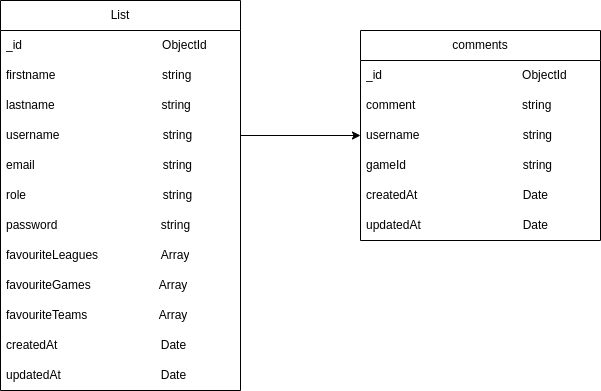

The diagram above was exported from draw.io. Its source (the exported page's mxGraphModel, read from the mxfile embedded in the PNG):
<mxGraphModel dx="1434" dy="775" grid="1" gridSize="10" guides="1" tooltips="1" connect="1" arrows="1" fold="1" page="1" pageScale="1" pageWidth="850" pageHeight="1100" math="0" shadow="0" extFonts="Permanent Marker^https://fonts.googleapis.com/css?family=Permanent+Marker">
  <root>
    <mxCell id="0" />
    <mxCell id="1" parent="0" />
    <mxCell id="DX3OwVuT99gdsU-WHksQ-1" value="List" style="swimlane;fontStyle=0;childLayout=stackLayout;horizontal=1;startSize=30;horizontalStack=0;resizeParent=1;resizeParentMax=0;resizeLast=0;collapsible=1;marginBottom=0;whiteSpace=wrap;html=1;" vertex="1" parent="1">
      <mxGeometry x="80" y="120" width="240" height="390" as="geometry" />
    </mxCell>
    <mxCell id="DX3OwVuT99gdsU-WHksQ-23" value="_id&amp;nbsp; &amp;nbsp; &amp;nbsp; &amp;nbsp; &amp;nbsp; &amp;nbsp; &amp;nbsp; &amp;nbsp; &amp;nbsp; &amp;nbsp; &amp;nbsp; &amp;nbsp; &amp;nbsp; &amp;nbsp; &amp;nbsp; &amp;nbsp; &amp;nbsp; &amp;nbsp; &amp;nbsp; &amp;nbsp; &amp;nbsp; ObjectId" style="text;strokeColor=none;fillColor=none;align=left;verticalAlign=middle;spacingLeft=4;spacingRight=4;overflow=hidden;points=[[0,0.5],[1,0.5]];portConstraint=eastwest;rotatable=0;whiteSpace=wrap;html=1;" vertex="1" parent="DX3OwVuT99gdsU-WHksQ-1">
      <mxGeometry y="30" width="240" height="30" as="geometry" />
    </mxCell>
    <mxCell id="DX3OwVuT99gdsU-WHksQ-3" value="firstname&amp;nbsp; &amp;nbsp; &amp;nbsp; &amp;nbsp; &amp;nbsp; &amp;nbsp; &amp;nbsp; &amp;nbsp; &amp;nbsp; &amp;nbsp; &amp;nbsp; &amp;nbsp; &amp;nbsp; &amp;nbsp; &amp;nbsp; &amp;nbsp; string" style="text;strokeColor=none;fillColor=none;align=left;verticalAlign=middle;spacingLeft=4;spacingRight=4;overflow=hidden;points=[[0,0.5],[1,0.5]];portConstraint=eastwest;rotatable=0;whiteSpace=wrap;html=1;" vertex="1" parent="DX3OwVuT99gdsU-WHksQ-1">
      <mxGeometry y="60" width="240" height="30" as="geometry" />
    </mxCell>
    <mxCell id="DX3OwVuT99gdsU-WHksQ-14" value="lastname&amp;nbsp; &amp;nbsp; &amp;nbsp; &amp;nbsp; &amp;nbsp; &amp;nbsp; &amp;nbsp; &amp;nbsp; &amp;nbsp; &amp;nbsp; &amp;nbsp; &amp;nbsp; &amp;nbsp; &amp;nbsp; &amp;nbsp; &amp;nbsp; string" style="text;strokeColor=none;fillColor=none;align=left;verticalAlign=middle;spacingLeft=4;spacingRight=4;overflow=hidden;points=[[0,0.5],[1,0.5]];portConstraint=eastwest;rotatable=0;whiteSpace=wrap;html=1;" vertex="1" parent="DX3OwVuT99gdsU-WHksQ-1">
      <mxGeometry y="90" width="240" height="30" as="geometry" />
    </mxCell>
    <mxCell id="DX3OwVuT99gdsU-WHksQ-15" value="username&amp;nbsp; &amp;nbsp; &amp;nbsp; &amp;nbsp; &amp;nbsp; &amp;nbsp; &amp;nbsp; &amp;nbsp; &amp;nbsp; &amp;nbsp; &amp;nbsp; &amp;nbsp; &amp;nbsp; &amp;nbsp; &amp;nbsp; &amp;nbsp;string" style="text;strokeColor=none;fillColor=none;align=left;verticalAlign=middle;spacingLeft=4;spacingRight=4;overflow=hidden;points=[[0,0.5],[1,0.5]];portConstraint=eastwest;rotatable=0;whiteSpace=wrap;html=1;" vertex="1" parent="DX3OwVuT99gdsU-WHksQ-1">
      <mxGeometry y="120" width="240" height="30" as="geometry" />
    </mxCell>
    <mxCell id="DX3OwVuT99gdsU-WHksQ-22" value="email&lt;span style=&quot;white-space: pre;&quot;&gt;&#09;&lt;/span&gt;&lt;span style=&quot;white-space: pre;&quot;&gt;&#09;&lt;/span&gt;&lt;span style=&quot;white-space: pre;&quot;&gt;&#09;&lt;/span&gt;&lt;span style=&quot;white-space: pre;&quot;&gt;&#09;&lt;/span&gt;&amp;nbsp;&amp;nbsp; &amp;nbsp; &amp;nbsp; string" style="text;strokeColor=none;fillColor=none;align=left;verticalAlign=middle;spacingLeft=4;spacingRight=4;overflow=hidden;points=[[0,0.5],[1,0.5]];portConstraint=eastwest;rotatable=0;whiteSpace=wrap;html=1;" vertex="1" parent="DX3OwVuT99gdsU-WHksQ-1">
      <mxGeometry y="150" width="240" height="30" as="geometry" />
    </mxCell>
    <mxCell id="DX3OwVuT99gdsU-WHksQ-21" value="role&lt;span style=&quot;white-space: pre;&quot;&gt;&#09;&lt;/span&gt;&lt;span style=&quot;white-space: pre;&quot;&gt;&#09;&lt;/span&gt;&lt;span style=&quot;white-space: pre;&quot;&gt;&#09;&lt;/span&gt;&lt;span style=&quot;white-space: pre;&quot;&gt;&#09;&lt;/span&gt;&lt;span style=&quot;white-space: pre;&quot;&gt;&#09;&lt;/span&gt;&amp;nbsp;&lt;span style=&quot;white-space: pre;&quot;&gt;&amp;nbsp;&lt;/span&gt;&amp;nbsp; &amp;nbsp; &amp;nbsp;string" style="text;strokeColor=none;fillColor=none;align=left;verticalAlign=middle;spacingLeft=4;spacingRight=4;overflow=hidden;points=[[0,0.5],[1,0.5]];portConstraint=eastwest;rotatable=0;whiteSpace=wrap;html=1;" vertex="1" parent="DX3OwVuT99gdsU-WHksQ-1">
      <mxGeometry y="180" width="240" height="30" as="geometry" />
    </mxCell>
    <mxCell id="DX3OwVuT99gdsU-WHksQ-20" value="password&amp;nbsp; &amp;nbsp; &amp;nbsp; &amp;nbsp; &amp;nbsp; &amp;nbsp; &amp;nbsp; &amp;nbsp; &amp;nbsp; &amp;nbsp; &amp;nbsp; &amp;nbsp; &amp;nbsp; &amp;nbsp; &amp;nbsp; &amp;nbsp;string" style="text;strokeColor=none;fillColor=none;align=left;verticalAlign=middle;spacingLeft=4;spacingRight=4;overflow=hidden;points=[[0,0.5],[1,0.5]];portConstraint=eastwest;rotatable=0;whiteSpace=wrap;html=1;" vertex="1" parent="DX3OwVuT99gdsU-WHksQ-1">
      <mxGeometry y="210" width="240" height="30" as="geometry" />
    </mxCell>
    <mxCell id="DX3OwVuT99gdsU-WHksQ-19" value="favouriteLeagues&amp;nbsp; &amp;nbsp;&amp;nbsp;&amp;nbsp; &amp;nbsp; &amp;nbsp; &amp;nbsp;&lt;span style=&quot;border-color: var(--border-color);&quot;&gt;&amp;nbsp;&amp;nbsp;&lt;/span&gt;&amp;nbsp; &amp;nbsp; &amp;nbsp; Array" style="text;strokeColor=none;fillColor=none;align=left;verticalAlign=middle;spacingLeft=4;spacingRight=4;overflow=hidden;points=[[0,0.5],[1,0.5]];portConstraint=eastwest;rotatable=0;whiteSpace=wrap;html=1;" vertex="1" parent="DX3OwVuT99gdsU-WHksQ-1">
      <mxGeometry y="240" width="240" height="30" as="geometry" />
    </mxCell>
    <mxCell id="DX3OwVuT99gdsU-WHksQ-16" value="favouriteGames&amp;nbsp;&lt;span style=&quot;border-color: var(--border-color);&quot;&gt;&#09;&lt;/span&gt;&amp;nbsp; &amp;nbsp; &amp;nbsp; &amp;nbsp;&lt;span style=&quot;white-space: pre;&quot;&gt;&#09;&lt;/span&gt;&amp;nbsp; &amp;nbsp; &amp;nbsp; Array" style="text;strokeColor=none;fillColor=none;align=left;verticalAlign=middle;spacingLeft=4;spacingRight=4;overflow=hidden;points=[[0,0.5],[1,0.5]];portConstraint=eastwest;rotatable=0;whiteSpace=wrap;html=1;" vertex="1" parent="DX3OwVuT99gdsU-WHksQ-1">
      <mxGeometry y="270" width="240" height="30" as="geometry" />
    </mxCell>
    <mxCell id="DX3OwVuT99gdsU-WHksQ-18" value="favouriteTeams&lt;span style=&quot;white-space: pre;&quot;&gt;&#09;&lt;/span&gt;&lt;span style=&quot;white-space: pre;&quot;&gt;&#09;&lt;/span&gt;&amp;nbsp; &amp;nbsp; &amp;nbsp; Array" style="text;strokeColor=none;fillColor=none;align=left;verticalAlign=middle;spacingLeft=4;spacingRight=4;overflow=hidden;points=[[0,0.5],[1,0.5]];portConstraint=eastwest;rotatable=0;whiteSpace=wrap;html=1;" vertex="1" parent="DX3OwVuT99gdsU-WHksQ-1">
      <mxGeometry y="300" width="240" height="30" as="geometry" />
    </mxCell>
    <mxCell id="DX3OwVuT99gdsU-WHksQ-17" value="createdAt&amp;nbsp;&#09;&lt;span style=&quot;border-color: var(--border-color);&quot;&gt;&#09;&lt;/span&gt;&lt;span style=&quot;border-color: var(--border-color);&quot;&gt;&#09;&lt;/span&gt;&amp;nbsp; &amp;nbsp; &amp;nbsp; &amp;nbsp; &amp;nbsp; &amp;nbsp; &amp;nbsp; &amp;nbsp; &amp;nbsp; &amp;nbsp; &amp;nbsp; &amp;nbsp; &amp;nbsp; &amp;nbsp; &amp;nbsp;Date" style="text;strokeColor=none;fillColor=none;align=left;verticalAlign=middle;spacingLeft=4;spacingRight=4;overflow=hidden;points=[[0,0.5],[1,0.5]];portConstraint=eastwest;rotatable=0;whiteSpace=wrap;html=1;" vertex="1" parent="DX3OwVuT99gdsU-WHksQ-1">
      <mxGeometry y="330" width="240" height="30" as="geometry" />
    </mxCell>
    <mxCell id="DX3OwVuT99gdsU-WHksQ-4" value="updatedAt&amp;nbsp;&#09;&lt;span style=&quot;border-color: var(--border-color);&quot;&gt;&#09;&lt;/span&gt;&lt;span style=&quot;border-color: var(--border-color);&quot;&gt;&#09;&lt;/span&gt;&amp;nbsp; &amp;nbsp; &amp;nbsp; &amp;nbsp; &amp;nbsp; &amp;nbsp; &amp;nbsp; &amp;nbsp; &amp;nbsp; &amp;nbsp; &amp;nbsp; &amp;nbsp; &amp;nbsp; &amp;nbsp; Date" style="text;strokeColor=none;fillColor=none;align=left;verticalAlign=middle;spacingLeft=4;spacingRight=4;overflow=hidden;points=[[0,0.5],[1,0.5]];portConstraint=eastwest;rotatable=0;whiteSpace=wrap;html=1;" vertex="1" parent="DX3OwVuT99gdsU-WHksQ-1">
      <mxGeometry y="360" width="240" height="30" as="geometry" />
    </mxCell>
    <mxCell id="DX3OwVuT99gdsU-WHksQ-5" value="comments" style="swimlane;fontStyle=0;childLayout=stackLayout;horizontal=1;startSize=30;horizontalStack=0;resizeParent=1;resizeParentMax=0;resizeLast=0;collapsible=1;marginBottom=0;whiteSpace=wrap;html=1;" vertex="1" parent="1">
      <mxGeometry x="440" y="150" width="240" height="210" as="geometry" />
    </mxCell>
    <mxCell id="DX3OwVuT99gdsU-WHksQ-6" value="_id&amp;nbsp; &amp;nbsp; &amp;nbsp; &amp;nbsp; &amp;nbsp; &amp;nbsp; &amp;nbsp; &amp;nbsp; &amp;nbsp; &amp;nbsp; &amp;nbsp; &amp;nbsp; &amp;nbsp; &amp;nbsp; &amp;nbsp; &amp;nbsp; &amp;nbsp; &amp;nbsp; &amp;nbsp; &amp;nbsp; &amp;nbsp; ObjectId" style="text;strokeColor=none;fillColor=none;align=left;verticalAlign=middle;spacingLeft=4;spacingRight=4;overflow=hidden;points=[[0,0.5],[1,0.5]];portConstraint=eastwest;rotatable=0;whiteSpace=wrap;html=1;" vertex="1" parent="DX3OwVuT99gdsU-WHksQ-5">
      <mxGeometry y="30" width="240" height="30" as="geometry" />
    </mxCell>
    <mxCell id="DX3OwVuT99gdsU-WHksQ-7" value="comment&amp;nbsp; &amp;nbsp; &amp;nbsp; &amp;nbsp; &amp;nbsp; &amp;nbsp; &amp;nbsp; &amp;nbsp; &amp;nbsp; &amp;nbsp; &amp;nbsp; &amp;nbsp; &amp;nbsp; &amp;nbsp; &amp;nbsp; &amp;nbsp; string" style="text;strokeColor=none;fillColor=none;align=left;verticalAlign=middle;spacingLeft=4;spacingRight=4;overflow=hidden;points=[[0,0.5],[1,0.5]];portConstraint=eastwest;rotatable=0;whiteSpace=wrap;html=1;" vertex="1" parent="DX3OwVuT99gdsU-WHksQ-5">
      <mxGeometry y="60" width="240" height="30" as="geometry" />
    </mxCell>
    <mxCell id="DX3OwVuT99gdsU-WHksQ-8" value="username&lt;span style=&quot;white-space: pre;&quot;&gt;&#09;&lt;/span&gt;&lt;span style=&quot;white-space: pre;&quot;&gt;&#09;&lt;/span&gt;&lt;span style=&quot;white-space: pre;&quot;&gt;&#09;&lt;/span&gt;&amp;nbsp; &amp;nbsp; &amp;nbsp; &amp;nbsp;string" style="text;strokeColor=none;fillColor=none;align=left;verticalAlign=middle;spacingLeft=4;spacingRight=4;overflow=hidden;points=[[0,0.5],[1,0.5]];portConstraint=eastwest;rotatable=0;whiteSpace=wrap;html=1;" vertex="1" parent="DX3OwVuT99gdsU-WHksQ-5">
      <mxGeometry y="90" width="240" height="30" as="geometry" />
    </mxCell>
    <mxCell id="DX3OwVuT99gdsU-WHksQ-10" value="gameId&amp;nbsp; &amp;nbsp; &amp;nbsp;&lt;span style=&quot;white-space: pre;&quot;&gt;&#09;&lt;/span&gt;&lt;span style=&quot;white-space: pre;&quot;&gt;&#09;&lt;/span&gt;&lt;span style=&quot;white-space: pre;&quot;&gt;&#09;&lt;/span&gt;&amp;nbsp; &amp;nbsp; &amp;nbsp; &amp;nbsp;string" style="text;strokeColor=none;fillColor=none;align=left;verticalAlign=middle;spacingLeft=4;spacingRight=4;overflow=hidden;points=[[0,0.5],[1,0.5]];portConstraint=eastwest;rotatable=0;whiteSpace=wrap;html=1;" vertex="1" parent="DX3OwVuT99gdsU-WHksQ-5">
      <mxGeometry y="120" width="240" height="30" as="geometry" />
    </mxCell>
    <mxCell id="DX3OwVuT99gdsU-WHksQ-11" value="createdAt&amp;nbsp;&lt;span style=&quot;white-space: pre;&quot;&gt;&#09;&lt;/span&gt;&lt;span style=&quot;white-space: pre;&quot;&gt;&#09;&lt;/span&gt;&lt;span style=&quot;white-space: pre;&quot;&gt;&#09;&lt;/span&gt;&amp;nbsp; &amp;nbsp; &amp;nbsp; &amp;nbsp;Date" style="text;strokeColor=none;fillColor=none;align=left;verticalAlign=middle;spacingLeft=4;spacingRight=4;overflow=hidden;points=[[0,0.5],[1,0.5]];portConstraint=eastwest;rotatable=0;whiteSpace=wrap;html=1;" vertex="1" parent="DX3OwVuT99gdsU-WHksQ-5">
      <mxGeometry y="150" width="240" height="30" as="geometry" />
    </mxCell>
    <mxCell id="DX3OwVuT99gdsU-WHksQ-13" value="updatedAt&amp;nbsp;&lt;span style=&quot;white-space: pre;&quot;&gt;&#09;&lt;/span&gt;&lt;span style=&quot;white-space: pre;&quot;&gt;&#09;&lt;/span&gt;&lt;span style=&quot;white-space: pre;&quot;&gt;&#09;&lt;/span&gt;&amp;nbsp; &amp;nbsp; &amp;nbsp; &amp;nbsp;Date" style="text;strokeColor=none;fillColor=none;align=left;verticalAlign=middle;spacingLeft=4;spacingRight=4;overflow=hidden;points=[[0,0.5],[1,0.5]];portConstraint=eastwest;rotatable=0;whiteSpace=wrap;html=1;" vertex="1" parent="DX3OwVuT99gdsU-WHksQ-5">
      <mxGeometry y="180" width="240" height="30" as="geometry" />
    </mxCell>
    <mxCell id="DX3OwVuT99gdsU-WHksQ-25" style="edgeStyle=orthogonalEdgeStyle;rounded=0;orthogonalLoop=1;jettySize=auto;html=1;" edge="1" parent="1" source="DX3OwVuT99gdsU-WHksQ-15" target="DX3OwVuT99gdsU-WHksQ-8">
      <mxGeometry relative="1" as="geometry" />
    </mxCell>
  </root>
</mxGraphModel>